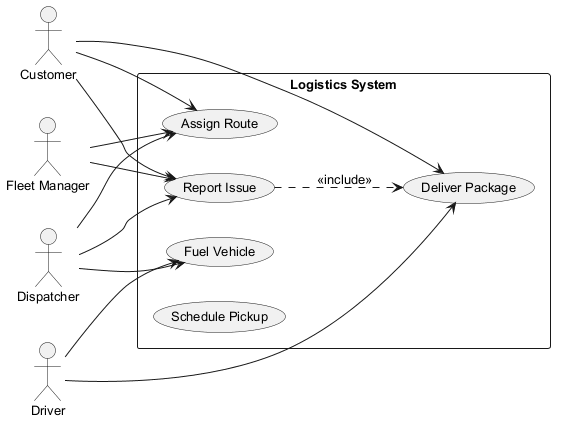

The diagram above was rendered by PlantUML. Its source (embedded in the PNG):
@startuml
skinparam backgroundColor #FFFFFF
skinparam classBackgroundColor #E8F4FA
skinparam classBorderColor #2C7DA0
skinparam defaultFontSize 13
left to right direction
actor "Fleet Manager" as FleetManager
actor "Dispatcher" as Dispatcher
actor "Driver" as Driver
actor "Customer" as Customer
rectangle "Logistics System" {
  usecase "Fuel Vehicle" as UC_FuelVehicle
  usecase "Deliver Package" as UC_DeliverPackage
  usecase "Assign Route" as UC_AssignRoute
  usecase "Report Issue" as UC_ReportIssue
  usecase "Schedule Pickup" as UC_SchedulePickup
}
FleetManager --> UC_AssignRoute
FleetManager --> UC_ReportIssue
Dispatcher --> UC_AssignRoute
Dispatcher --> UC_FuelVehicle
Dispatcher --> UC_ReportIssue
Driver --> UC_FuelVehicle
Driver --> UC_DeliverPackage
Customer --> UC_ReportIssue
Customer --> UC_AssignRoute
Customer --> UC_DeliverPackage
UC_ReportIssue ..> UC_DeliverPackage : <<include>>
@enduml